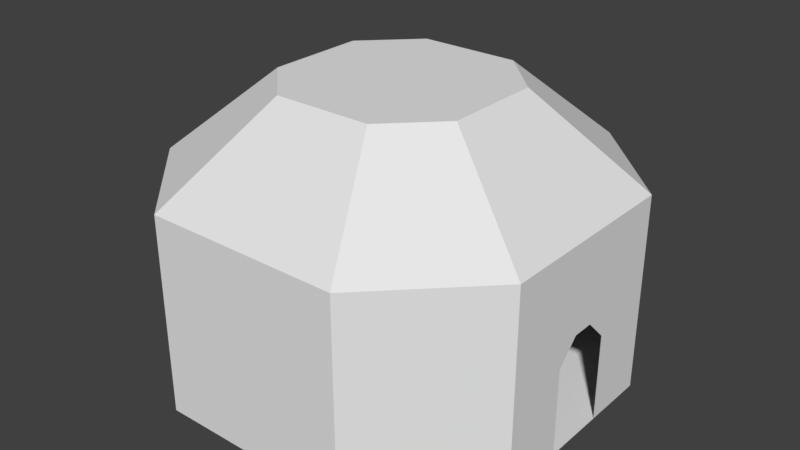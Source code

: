 # Source: MARL_1_Start.blend  (saved by Blender 2.79.0; exported with 4.5.12 LTS)
import bpy
from mathutils import Matrix  # noqa: F401  (used for matrix-valued properties, if any)

bpy.ops.wm.read_factory_settings(use_empty=True)
scene = bpy.context.scene
scene.name = 'Scene'

# ---- collections
col_collection_1 = bpy.data.collections.new('Collection 1'); scene.collection.children.link(col_collection_1)
col_collection_5 = bpy.data.collections.new('Collection 5'); scene.collection.children.link(col_collection_5)

# ---- world
world_world = bpy.data.worlds.new('World'); scene.world = world_world
world_world.color = (0.05088, 0.05088, 0.05088)
world_world.use_sun_shadow = False
world_world.sun_shadow_jitter_overblur = 0.0
world_world.cycles.sampling_method = 'MANUAL'

# ---- meshes
me_plane = bpy.data.meshes.new('Plane')
me_plane.from_pydata([(-4.5, 9.0, 0.0), (4.5, 9.0, 0.0), (-4.5, -9.0, 0.0), (4.5, -9.0, 0.0), (9.0, -4.5, 0.0), (9.0, 4.5, 0.0), (-9.0, -4.5, 0.0), (-9.0, 4.5, 0.0), (-4.5, 9.0, 9.0), (4.5, 9.0, 9.0), (-4.5, -9.0, 9.0), (4.5, -9.0, 9.0), (9.0, -4.5, 9.0), (9.0, 4.5, 9.0), (-9.0, -4.5, 9.0), (-9.0, 4.5, 9.0), (-2.25, 4.5, 13.0), (2.25, 4.5, 13.0), (-2.25, -4.5, 13.0), (2.25, -4.5, 13.0), (4.5, -2.25, 13.0), (4.5, 2.25, 13.0), (-4.5, -2.25, 13.0), (-4.5, 2.25, 13.0), (9.0, -1.5, 0.0), (9.0, 1.5, 0.0), (9.0, -1.5, 4.0), (9.0, 1.5, 4.0), (9.0, -0.5, 5.0), (9.0, 0.5, 5.0)], [], [(0, 7, 6, 2, 3, 4, 5, 1), (13, 12, 20, 21), (3, 11, 12, 4), (0, 8, 15, 7), (1, 9, 8, 0), (5, 13, 9, 1), (6, 14, 10, 2), (7, 15, 14, 6), (2, 10, 11, 3), (16, 17, 21, 20, 19, 18, 22, 23), (8, 9, 17, 16), (9, 13, 21, 17), (10, 14, 22, 18), (14, 15, 23, 22), (11, 10, 18, 19), (12, 11, 19, 20), (15, 8, 16, 23), (29, 13, 5, 25, 27), (24, 4, 12, 28, 26), (13, 29, 28, 12)])
_uv = me_plane.uv_layers.new(name='UVMap')
_uv.uv.foreach_set('vector', [0.5, 1.0, 0.8536, 0.8536, 1.0, 0.5, 0.8536, 0.1464, 0.5, 0.0, 0.1464, 0.1464, 0.0, 0.5, 0.1464, 0.8536, 0.0, 0.0, 1.0, 0.0, 1.0, 1.0, 0.0, 1.0, 0.0, 0.0, 1.0, 0.0, 1.0, 1.0, 0.0, 1.0, 0.0, 0.0, 1.0, 0.0, 1.0, 1.0, 0.0, 1.0, 0.0, 0.0, 1.0, 0.0, 1.0, 1.0, 0.0, 1.0, 0.0, 0.0, 1.0, 0.0, 1.0, 1.0, 0.0, 1.0, 0.0, 0.0, 1.0, 0.0, 1.0, 1.0, 0.0, 1.0, 0.0, 0.0, 1.0, 0.0, 1.0, 1.0, 0.0, 1.0, 0.0, 0.0, 1.0, 0.0, 1.0, 1.0, 0.0, 1.0, 0.5, 1.0, 0.8536, 0.8536, 1.0, 0.5, 0.8536, 0.1464, 0.5, 0.0, 0.1464, 0.1464, 0.0, 0.5, 0.1464, 0.8536, 0.0, 0.0, 1.0, 0.0, 1.0, 1.0, 0.0, 1.0, 0.0, 0.0, 1.0, 0.0, 1.0, 1.0, 0.0, 1.0, 0.0, 0.0, 1.0, 0.0, 1.0, 1.0, 0.0, 1.0, 0.0, 0.0, 1.0, 0.0, 1.0, 1.0, 0.0, 1.0, 0.0, 0.0, 1.0, 0.0, 1.0, 1.0, 0.0, 1.0, 0.0, 0.0, 1.0, 0.0, 1.0, 1.0, 0.0, 1.0, 0.0, 0.0, 1.0, 0.0, 1.0, 1.0, 0.0, 1.0, 0.5, 1.0, 0.9755, 0.6545, 0.7939, 0.09549, 0.2061, 0.09549, 0.02447, 0.6545, 0.5, 1.0, 0.9755, 0.6545, 0.7939, 0.09549, 0.2061, 0.09549, 0.02447, 0.6545, 0.0, 0.0, 1.0, 0.0, 1.0, 1.0, 0.0, 1.0])
me_plane.use_remesh_preserve_volume = False
me_plane.use_remesh_preserve_attributes = False
me_plane.use_mirror_vertex_groups = False
me_plane.update()
me_plane_002 = bpy.data.meshes.new('Plane.002')
me_plane_002.from_pydata([(-2.842e-14, 0.2627, 0.3201), (-2.842e-14, 0.2678, 0.2678), (-2.842e-14, 0.2627, 0.2156), (-2.842e-14, 0.1488, 0.03385), (-0.05124, 0.2576, 0.3201), (-0.05225, 0.2627, 0.2678), (-0.05124, 0.2576, 0.2156), (-0.04827, 0.2427, 0.124), (-0.04344, 0.2184, 0.08927), (-0.03694, 0.1857, 0.05883), (-0.02903, 0.1459, 0.03385), (-0.01999, 0.1005, 0.01529), (-0.01019, 0.05124, 0.00386), (-0.1005, 0.2427, 0.3201), (-0.1025, 0.2474, 0.2678), (-0.1005, 0.2427, 0.2156), (-0.09469, 0.2286, 0.124), (-0.08522, 0.2057, 0.08927), (-0.07247, 0.175, 0.05883), (-0.05694, 0.1375, 0.03385), (-0.03922, 0.09469, 0.01529), (-0.01999, 0.04827, 0.00386), (-0.1459, 0.2184, 0.3201), (-0.1488, 0.2227, 0.2678), (-0.1459, 0.2184, 0.2156), (-0.1375, 0.2057, 0.124), (-0.1237, 0.1851, 0.08927), (-0.1052, 0.1575, 0.05883), (-0.08266, 0.1237, 0.03385), (-0.05694, 0.08522, 0.01529), (-0.02903, 0.04344, 0.00386), (-0.1857, 0.1857, 0.3201), (-0.1894, 0.1894, 0.2678), (-0.1857, 0.1857, 0.2156), (-0.175, 0.175, 0.124), (-0.1575, 0.1575, 0.08927), (-0.1339, 0.1339, 0.05883), (-0.1052, 0.1052, 0.03385), (-0.07247, 0.07247, 0.01529), (-0.03694, 0.03694, 0.00386), (-0.2184, 0.1459, 0.3201), (-0.2227, 0.1488, 0.2678), (-0.2184, 0.1459, 0.2156), (-0.2057, 0.1375, 0.124), (-0.1851, 0.1237, 0.08927), (-0.1575, 0.1052, 0.05883), (-0.1237, 0.08266, 0.03385), (-0.08522, 0.05694, 0.01529), (-0.04344, 0.02903, 0.00386), (-0.2427, 0.1005, 0.3201), (-0.2474, 0.1025, 0.2678), (-0.2427, 0.1005, 0.2156), (-0.2286, 0.09469, 0.124), (-0.2057, 0.08522, 0.08927), (-0.175, 0.07247, 0.05883), (-0.1375, 0.05694, 0.03385), (-0.09469, 0.03922, 0.01529), (-0.04827, 0.01999, 0.00386), (-0.2576, 0.05124, 0.3201), (-0.2627, 0.05225, 0.2678), (-0.2576, 0.05124, 0.2156), (-0.2427, 0.04827, 0.124), (-0.2184, 0.04344, 0.08927), (-0.1857, 0.03694, 0.05883), (-0.1459, 0.02903, 0.03385), (-0.1005, 0.01999, 0.01529), (-0.05124, 0.01019, 0.00386), (-0.2627, 0.0, 0.3201), (-0.2678, 0.0, 0.2678), (-0.2627, 0.0, 0.2156), (-0.2474, 3.193e-08, 0.124), (-0.2227, 0.0, 0.08927), (-0.1894, 0.0, 0.05883), (-0.1488, 0.0, 0.03385), (-0.1025, 0.0, 0.01529), (-0.05225, 0.0, 0.00386), (-0.2576, -0.05124, 0.3201), (-0.2627, -0.05225, 0.2678), (-0.2576, -0.05124, 0.2156), (-0.2427, -0.04827, 0.124), (-0.2184, -0.04344, 0.08927), (-0.1857, -0.03694, 0.05883), (-0.1459, -0.02903, 0.03385), (-0.1005, -0.01999, 0.01529), (-0.05124, -0.01019, 0.00386), (-0.2427, -0.1005, 0.3201), (-0.2474, -0.1025, 0.2678), (-0.2427, -0.1005, 0.2156), (-0.2286, -0.09469, 0.124), (-0.2057, -0.08522, 0.08927), (-0.175, -0.07247, 0.05883), (-0.1375, -0.05694, 0.03385), (-0.09469, -0.03922, 0.01529), (-0.04827, -0.01999, 0.00386), (-0.2184, -0.1459, 0.3201), (-0.2227, -0.1488, 0.2678), (-0.2184, -0.1459, 0.2156), (-0.2057, -0.1375, 0.124), (-0.1851, -0.1237, 0.08927), (-0.1575, -0.1052, 0.05883), (-0.1237, -0.08266, 0.03385), (-0.08522, -0.05694, 0.01529), (-0.04344, -0.02903, 0.00386), (-0.1857, -0.1857, 0.3201), (-0.1894, -0.1894, 0.2678), (-0.1857, -0.1857, 0.2156), (-0.175, -0.175, 0.124), (-0.1575, -0.1575, 0.08927), (-0.1339, -0.1339, 0.05883), (-0.1052, -0.1052, 0.03385), (-0.07247, -0.07247, 0.01529), (-0.03694, -0.03694, 0.00386), (-0.1459, -0.2184, 0.3201), (-0.1488, -0.2227, 0.2678), (-0.1459, -0.2184, 0.2156), (-0.1375, -0.2057, 0.124), (-0.1237, -0.1851, 0.08927), (-0.1052, -0.1575, 0.05883), (-0.08266, -0.1237, 0.03385), (-0.05694, -0.08522, 0.01529), (-0.02903, -0.04344, 0.00386), (-2.842e-14, 0.0, 1.937e-07), (-0.1005, -0.2427, 0.3201), (-0.1025, -0.2474, 0.2678), (-0.1005, -0.2427, 0.2156), (-0.09469, -0.2286, 0.124), (-0.08522, -0.2057, 0.08927), (-0.07247, -0.175, 0.05883), (-0.05694, -0.1375, 0.03385), (-0.03922, -0.09469, 0.01529), (-0.01999, -0.04827, 0.00386), (-0.05124, -0.2576, 0.3201), (-0.05225, -0.2627, 0.2678), (-0.05124, -0.2576, 0.2156), (-0.04827, -0.2427, 0.124), (-0.04344, -0.2184, 0.08927), (-0.03694, -0.1857, 0.05883), (-0.02903, -0.1459, 0.03385), (-0.01999, -0.1005, 0.01529), (-0.01019, -0.05124, 0.00386), (-2.842e-14, -0.2627, 0.3201), (-2.842e-14, -0.2678, 0.2678), (-2.842e-14, -0.2627, 0.2156), (-2.842e-14, -0.2474, 0.124), (-2.842e-14, -0.2227, 0.08927), (-2.842e-14, -0.1894, 0.05883), (-2.842e-14, -0.1488, 0.03385), (-2.842e-14, -0.1025, 0.01529), (-2.842e-14, -0.05225, 0.00386), (0.05124, -0.2576, 0.3201), (0.05225, -0.2627, 0.2678), (0.05124, -0.2576, 0.2156), (0.04827, -0.2427, 0.124), (0.04344, -0.2184, 0.08927), (0.03694, -0.1857, 0.05883), (0.02903, -0.1459, 0.03385), (0.01999, -0.1005, 0.01529), (0.01019, -0.05124, 0.00386), (0.1005, -0.2427, 0.3201), (0.1025, -0.2474, 0.2678), (0.1005, -0.2427, 0.2156), (0.09469, -0.2286, 0.124), (0.08522, -0.2057, 0.08927), (0.07247, -0.175, 0.05883), (0.05694, -0.1375, 0.03385), (0.03922, -0.09469, 0.01529), (0.01999, -0.04827, 0.00386), (0.1459, -0.2184, 0.3201), (0.1488, -0.2227, 0.2678), (0.1459, -0.2184, 0.2156), (0.1375, -0.2057, 0.124), (0.1237, -0.1851, 0.08927), (0.1052, -0.1575, 0.05883), (0.08266, -0.1237, 0.03385), (0.05694, -0.08522, 0.01529), (0.02903, -0.04344, 0.00386), (0.1857, -0.1857, 0.3201), (0.1894, -0.1894, 0.2678), (0.1857, -0.1857, 0.2156), (0.175, -0.175, 0.124), (0.1575, -0.1575, 0.08927), (0.1339, -0.1339, 0.05883), (0.1052, -0.1052, 0.03385), (0.07247, -0.07247, 0.01529), (0.03694, -0.03694, 0.00386), (0.2184, -0.1459, 0.3201), (0.2227, -0.1488, 0.2678), (0.2184, -0.1459, 0.2156), (0.2057, -0.1375, 0.124), (0.1851, -0.1237, 0.08927), (0.1575, -0.1052, 0.05883), (0.1237, -0.08266, 0.03385), (0.08522, -0.05694, 0.01529), (0.04344, -0.02903, 0.00386), (0.2427, -0.1005, 0.3201), (0.2474, -0.1025, 0.2678), (0.2427, -0.1005, 0.2156), (0.2286, -0.09469, 0.124), (0.2057, -0.08521, 0.08927), (0.175, -0.07247, 0.05883), (0.1375, -0.05694, 0.03385), (0.09469, -0.03922, 0.01529), (0.04827, -0.01999, 0.00386), (0.2576, -0.05124, 0.3201), (0.2627, -0.05225, 0.2678), (0.2576, -0.05124, 0.2156), (0.2427, -0.04827, 0.124), (0.2184, -0.04344, 0.08927), (0.1857, -0.03694, 0.05883), (0.1459, -0.02903, 0.03385), (0.1005, -0.01999, 0.01529), (0.05124, -0.01019, 0.00386), (0.2627, 6.385e-08, 0.3201), (0.2678, 6.385e-08, 0.2678), (0.2627, 6.385e-08, 0.2156), (0.2474, 0.0, 0.124), (0.2227, 6.385e-08, 0.08927), (0.1894, 3.193e-08, 0.05883), (0.1488, 3.193e-08, 0.03385), (0.1025, 3.193e-08, 0.01529), (0.05225, 0.0, 0.00386), (0.2576, 0.05124, 0.3201), (0.2627, 0.05225, 0.2678), (0.2576, 0.05124, 0.2156), (0.2427, 0.04827, 0.124), (0.2184, 0.04344, 0.08927), (0.1857, 0.03694, 0.05883), (0.1459, 0.02903, 0.03385), (0.1005, 0.01999, 0.01529), (0.05124, 0.01019, 0.00386), (0.2427, 0.1005, 0.3201), (0.2474, 0.1025, 0.2678), (0.2427, 0.1005, 0.2156), (0.2286, 0.09469, 0.124), (0.2057, 0.08522, 0.08927), (0.175, 0.07247, 0.05883), (0.1375, 0.05694, 0.03385), (0.09469, 0.03922, 0.01529), (0.04827, 0.01999, 0.00386), (0.2184, 0.1459, 0.3201), (0.2227, 0.1488, 0.2678), (0.2184, 0.1459, 0.2156), (0.2057, 0.1375, 0.124), (0.1851, 0.1237, 0.08927), (0.1575, 0.1052, 0.05883), (0.1237, 0.08266, 0.03385), (0.08522, 0.05694, 0.01529), (0.04344, 0.02903, 0.00386), (0.1857, 0.1857, 0.3201), (0.1894, 0.1894, 0.2678), (0.1857, 0.1857, 0.2156), (0.175, 0.175, 0.124), (0.1575, 0.1575, 0.08927), (0.1339, 0.1339, 0.05883), (0.1052, 0.1052, 0.03385), (0.07247, 0.07247, 0.01529), (0.03694, 0.03694, 0.00386), (0.1459, 0.2184, 0.3201), (0.1488, 0.2227, 0.2678), (0.1459, 0.2184, 0.2156), (0.1375, 0.2057, 0.124), (0.1237, 0.1851, 0.08927), (0.1052, 0.1575, 0.05883), (0.08266, 0.1237, 0.03385), (0.05694, 0.08522, 0.01529), (0.02903, 0.04344, 0.00386), (0.1005, 0.2427, 0.3201), (0.1025, 0.2474, 0.2678), (0.1005, 0.2427, 0.2156), (0.09469, 0.2286, 0.124), (0.08521, 0.2057, 0.08927), (0.07247, 0.175, 0.05883), (0.05694, 0.1375, 0.03385), (0.03922, 0.09469, 0.01529), (0.01999, 0.04827, 0.00386), (0.05124, 0.2576, 0.3201), (0.05225, 0.2627, 0.2678), (0.05124, 0.2576, 0.2156), (0.04827, 0.2427, 0.124), (0.04344, 0.2184, 0.08927), (0.03694, 0.1857, 0.05883), (0.02903, 0.1459, 0.03385), (0.01999, 0.1005, 0.01529), (0.01019, 0.05124, 0.00386), (-2.842e-14, 0.2474, 0.124), (-1.277e-07, 0.2227, 0.08927), (-2.842e-14, 0.1894, 0.05883), (-2.842e-14, 0.1025, 0.01529), (-2.842e-14, 0.05225, 0.00386), (-1.35e-08, 0.2889, 0.3201), (-1.416e-08, 0.2976, 0.2525), (-1.416e-08, 0.2919, 0.1916), (0.05637, 0.2834, 0.3201), (0.05806, 0.2919, 0.2525), (0.05694, 0.2863, 0.1916), (0.1106, 0.2669, 0.3201), (0.1139, 0.2749, 0.2525), (0.1117, 0.2697, 0.1916), (0.1605, 0.2402, 0.3201), (0.1653, 0.2474, 0.2525), (0.1622, 0.2427, 0.1916), (0.2043, 0.2043, 0.3201), (0.2104, 0.2104, 0.2525), (0.2064, 0.2064, 0.1916), (0.2402, 0.1605, 0.3201), (0.2474, 0.1653, 0.2525), (0.2427, 0.1622, 0.1916), (0.2669, 0.1106, 0.3201), (0.2749, 0.1139, 0.2525), (0.2697, 0.1117, 0.1916), (0.2834, 0.05637, 0.3201), (0.2919, 0.05806, 0.2525), (0.2863, 0.05694, 0.1916), (0.2889, -1.73e-09, 0.3201), (0.2976, -2.176e-09, 0.2525), (0.2919, -2.176e-09, 0.1916), (0.2834, -0.05637, 0.3201), (0.2919, -0.05806, 0.2525), (0.2863, -0.05694, 0.1916), (0.2669, -0.1106, 0.3201), (0.2749, -0.1139, 0.2525), (0.2697, -0.1117, 0.1916), (0.2402, -0.1605, 0.3201), (0.2474, -0.1653, 0.2525), (0.2427, -0.1622, 0.1916), (0.2043, -0.2043, 0.3201), (0.2104, -0.2104, 0.2525), (0.2064, -0.2064, 0.1916), (0.1605, -0.2402, 0.3201), (0.1653, -0.2474, 0.2525), (0.1622, -0.2427, 0.1916), (0.1106, -0.2669, 0.3201), (0.1139, -0.2749, 0.2525), (0.1117, -0.2697, 0.1916), (0.05637, -0.2834, 0.3201), (0.05806, -0.2919, 0.2525), (0.05694, -0.2863, 0.1916), (-1.35e-08, -0.2889, 0.3201), (-1.416e-08, -0.2976, 0.2525), (-1.416e-08, -0.2919, 0.1916), (-0.05637, -0.2834, 0.3201), (-0.05806, -0.2919, 0.2525), (-0.05694, -0.2863, 0.1916), (-0.1106, -0.2669, 0.3201), (-0.1139, -0.2749, 0.2525), (-0.1117, -0.2697, 0.1916), (-0.1605, -0.2402, 0.3201), (-0.1653, -0.2474, 0.2525), (-0.1622, -0.2427, 0.1916), (-0.2043, -0.2043, 0.3201), (-0.2104, -0.2104, 0.2525), (-0.2064, -0.2064, 0.1916), (-0.2402, -0.1605, 0.3201), (-0.2474, -0.1653, 0.2525), (-0.2427, -0.1622, 0.1916), (-0.2669, -0.1106, 0.3201), (-0.2749, -0.1139, 0.2525), (-0.2697, -0.1117, 0.1916), (-0.2834, -0.05637, 0.3201), (-0.2919, -0.05806, 0.2525), (-0.2863, -0.05694, 0.1916), (-0.2889, 6.851e-08, 0.3201), (-0.2976, 6.878e-08, 0.2525), (-0.2919, 6.878e-08, 0.1916), (-0.2834, 0.05637, 0.3201), (-0.2919, 0.05806, 0.2525), (-0.2863, 0.05694, 0.1916), (-0.2669, 0.1106, 0.3201), (-0.2749, 0.1139, 0.2525), (-0.2697, 0.1117, 0.1916), (-0.2402, 0.1605, 0.3201), (-0.2474, 0.1653, 0.2525), (-0.2427, 0.1622, 0.1916), (-0.2043, 0.2043, 0.3201), (-0.2104, 0.2104, 0.2525), (-0.2064, 0.2064, 0.1916), (-0.1605, 0.2402, 0.3201), (-0.1653, 0.2474, 0.2525), (-0.1622, 0.2427, 0.1916), (-0.1106, 0.2669, 0.3201), (-0.1139, 0.2749, 0.2525), (-0.1117, 0.2697, 0.1916), (-0.05637, 0.2834, 0.3201), (-0.05806, 0.2919, 0.2525), (-0.05694, 0.2863, 0.1916)], [], [(287, 3, 10, 11), (288, 287, 11, 12), (1, 0, 4, 5), (121, 288, 12), (2, 1, 5, 6), (284, 2, 6, 7), (285, 284, 7, 8), (286, 285, 8, 9), (3, 286, 9, 10), (10, 9, 18, 19), (11, 10, 19, 20), (12, 11, 20, 21), (5, 4, 13, 14), (121, 12, 21), (6, 5, 14, 15), (7, 6, 15, 16), (8, 7, 16, 17), (9, 8, 17, 18), (16, 15, 24, 25), (17, 16, 25, 26), (18, 17, 26, 27), (19, 18, 27, 28), (20, 19, 28, 29), (21, 20, 29, 30), (14, 13, 22, 23), (121, 21, 30), (15, 14, 23, 24), (29, 28, 37, 38), (30, 29, 38, 39), (23, 22, 31, 32), (121, 30, 39), (24, 23, 32, 33), (25, 24, 33, 34), (26, 25, 34, 35), (27, 26, 35, 36), (28, 27, 36, 37), (34, 33, 42, 43), (35, 34, 43, 44), (36, 35, 44, 45), (37, 36, 45, 46), (38, 37, 46, 47), (39, 38, 47, 48), (32, 31, 40, 41), (121, 39, 48), (33, 32, 41, 42), (47, 46, 55, 56), (48, 47, 56, 57), (41, 40, 49, 50), (121, 48, 57), (42, 41, 50, 51), (43, 42, 51, 52), (44, 43, 52, 53), (45, 44, 53, 54), (46, 45, 54, 55), (53, 52, 61, 62), (54, 53, 62, 63), (55, 54, 63, 64), (56, 55, 64, 65), (57, 56, 65, 66), (50, 49, 58, 59), (121, 57, 66), (51, 50, 59, 60), (52, 51, 60, 61), (66, 65, 74, 75), (59, 58, 67, 68), (121, 66, 75), (60, 59, 68, 69), (61, 60, 69, 70), (62, 61, 70, 71), (63, 62, 71, 72), (64, 63, 72, 73), (65, 64, 73, 74), (72, 71, 80, 81), (73, 72, 81, 82), (74, 73, 82, 83), (75, 74, 83, 84), (68, 67, 76, 77), (121, 75, 84), (69, 68, 77, 78), (70, 69, 78, 79), (71, 70, 79, 80), (77, 76, 85, 86), (121, 84, 93), (78, 77, 86, 87), (79, 78, 87, 88), (80, 79, 88, 89), (81, 80, 89, 90), (82, 81, 90, 91), (83, 82, 91, 92), (84, 83, 92, 93), (90, 89, 98, 99), (91, 90, 99, 100), (92, 91, 100, 101), (93, 92, 101, 102), (86, 85, 94, 95), (121, 93, 102), (87, 86, 95, 96), (88, 87, 96, 97), (89, 88, 97, 98), (121, 102, 111), (96, 95, 104, 105), (97, 96, 105, 106), (98, 97, 106, 107), (99, 98, 107, 108), (100, 99, 108, 109), (101, 100, 109, 110), (102, 101, 110, 111), (95, 94, 103, 104), (109, 108, 117, 118), (110, 109, 118, 119), (111, 110, 119, 120), (104, 103, 112, 113), (121, 111, 120), (105, 104, 113, 114), (106, 105, 114, 115), (107, 106, 115, 116), (108, 107, 116, 117), (114, 113, 123, 124), (115, 114, 124, 125), (116, 115, 125, 126), (117, 116, 126, 127), (118, 117, 127, 128), (119, 118, 128, 129), (120, 119, 129, 130), (113, 112, 122, 123), (121, 120, 130), (128, 127, 136, 137), (129, 128, 137, 138), (130, 129, 138, 139), (123, 122, 131, 132), (121, 130, 139), (124, 123, 132, 133), (125, 124, 133, 134), (126, 125, 134, 135), (127, 126, 135, 136), (134, 133, 142, 143), (135, 134, 143, 144), (136, 135, 144, 145), (137, 136, 145, 146), (138, 137, 146, 147), (139, 138, 147, 148), (132, 131, 140, 141), (121, 139, 148), (133, 132, 141, 142), (147, 146, 155, 156), (148, 147, 156, 157), (141, 140, 149, 150), (121, 148, 157), (142, 141, 150, 151), (143, 142, 151, 152), (144, 143, 152, 153), (145, 144, 153, 154), (146, 145, 154, 155), (153, 152, 161, 162), (154, 153, 162, 163), (155, 154, 163, 164), (156, 155, 164, 165), (157, 156, 165, 166), (150, 149, 158, 159), (121, 157, 166), (151, 150, 159, 160), (152, 151, 160, 161), (166, 165, 174, 175), (159, 158, 167, 168), (121, 166, 175), (160, 159, 168, 169), (161, 160, 169, 170), (162, 161, 170, 171), (163, 162, 171, 172), (164, 163, 172, 173), (165, 164, 173, 174), (171, 170, 179, 180), (172, 171, 180, 181), (173, 172, 181, 182), (174, 173, 182, 183), (175, 174, 183, 184), (168, 167, 176, 177), (121, 175, 184), (169, 168, 177, 178), (170, 169, 178, 179), (184, 183, 192, 193), (177, 176, 185, 186), (121, 184, 193), (178, 177, 186, 187), (179, 178, 187, 188), (180, 179, 188, 189), (181, 180, 189, 190), (182, 181, 190, 191), (183, 182, 191, 192), (190, 189, 198, 199), (191, 190, 199, 200), (192, 191, 200, 201), (193, 192, 201, 202), (186, 185, 194, 195), (121, 193, 202), (187, 186, 195, 196), (188, 187, 196, 197), (189, 188, 197, 198), (195, 194, 203, 204), (121, 202, 211), (196, 195, 204, 205), (197, 196, 205, 206), (198, 197, 206, 207), (199, 198, 207, 208), (200, 199, 208, 209), (201, 200, 209, 210), (202, 201, 210, 211), (208, 207, 216, 217), (209, 208, 217, 218), (210, 209, 218, 219), (211, 210, 219, 220), (204, 203, 212, 213), (121, 211, 220), (205, 204, 213, 214), (206, 205, 214, 215), (207, 206, 215, 216), (121, 220, 229), (214, 213, 222, 223), (215, 214, 223, 224), (216, 215, 224, 225), (217, 216, 225, 226), (218, 217, 226, 227), (219, 218, 227, 228), (220, 219, 228, 229), (213, 212, 221, 222), (227, 226, 235, 236), (228, 227, 236, 237), (229, 228, 237, 238), (222, 221, 230, 231), (121, 229, 238), (223, 222, 231, 232), (224, 223, 232, 233), (225, 224, 233, 234), (226, 225, 234, 235), (233, 232, 241, 242), (234, 233, 242, 243), (235, 234, 243, 244), (236, 235, 244, 245), (237, 236, 245, 246), (238, 237, 246, 247), (231, 230, 239, 240), (121, 238, 247), (232, 231, 240, 241), (246, 245, 254, 255), (247, 246, 255, 256), (240, 239, 248, 249), (121, 247, 256), (241, 240, 249, 250), (242, 241, 250, 251), (243, 242, 251, 252), (244, 243, 252, 253), (245, 244, 253, 254), (251, 250, 259, 260), (252, 251, 260, 261), (253, 252, 261, 262), (254, 253, 262, 263), (255, 254, 263, 264), (256, 255, 264, 265), (249, 248, 257, 258), (121, 256, 265), (250, 249, 258, 259), (264, 263, 272, 273), (265, 264, 273, 274), (258, 257, 266, 267), (121, 265, 274), (259, 258, 267, 268), (260, 259, 268, 269), (261, 260, 269, 270), (262, 261, 270, 271), (263, 262, 271, 272), (270, 269, 278, 279), (271, 270, 279, 280), (272, 271, 280, 281), (273, 272, 281, 282), (274, 273, 282, 283), (267, 266, 275, 276), (121, 274, 283), (268, 267, 276, 277), (269, 268, 277, 278), (283, 282, 287, 288), (276, 275, 0, 1), (121, 283, 288), (277, 276, 1, 2), (278, 277, 2, 284), (279, 278, 284, 285), (280, 279, 285, 286), (281, 280, 286, 3), (282, 281, 3, 287), (290, 289, 292, 293), (291, 290, 293, 294), (293, 292, 295, 296), (294, 293, 296, 297), (296, 295, 298, 299), (297, 296, 299, 300), (299, 298, 301, 302), (300, 299, 302, 303), (302, 301, 304, 305), (303, 302, 305, 306), (305, 304, 307, 308), (306, 305, 308, 309), (308, 307, 310, 311), (309, 308, 311, 312), (311, 310, 313, 314), (312, 311, 314, 315), (314, 313, 316, 317), (315, 314, 317, 318), (317, 316, 319, 320), (318, 317, 320, 321), (320, 319, 322, 323), (321, 320, 323, 324), (324, 323, 326, 327), (323, 322, 325, 326), (326, 325, 328, 329), (327, 326, 329, 330), (330, 329, 332, 333), (329, 328, 331, 332), (332, 331, 334, 335), (333, 332, 335, 336), (335, 334, 337, 338), (336, 335, 338, 339), (338, 337, 340, 341), (339, 338, 341, 342), (341, 340, 343, 344), (342, 341, 344, 345), (344, 343, 346, 347), (345, 344, 347, 348), (347, 346, 349, 350), (348, 347, 350, 351), (350, 349, 352, 353), (351, 350, 353, 354), (353, 352, 355, 356), (354, 353, 356, 357), (356, 355, 358, 359), (357, 356, 359, 360), (359, 358, 361, 362), (360, 359, 362, 363), (363, 362, 365, 366), (362, 361, 364, 365), (365, 364, 367, 368), (366, 365, 368, 369), (368, 367, 370, 371), (369, 368, 371, 372), (371, 370, 373, 374), (372, 371, 374, 375), (374, 373, 376, 377), (375, 374, 377, 378), (377, 376, 379, 380), (378, 377, 380, 381), (380, 379, 382, 383), (381, 380, 383, 384), (383, 382, 289, 290), (384, 383, 290, 291), (4, 382, 379, 13), (13, 379, 376, 22), (22, 376, 373, 31), (31, 373, 370, 40), (40, 370, 367, 49), (49, 367, 364, 58), (58, 364, 361, 67), (67, 361, 358, 76), (76, 358, 355, 85), (85, 355, 352, 94), (94, 352, 349, 103), (103, 349, 346, 112), (112, 346, 343, 122), (122, 343, 340, 131), (131, 340, 337, 140), (140, 337, 334, 149), (149, 334, 331, 158), (158, 331, 328, 167), (167, 328, 325, 176), (176, 325, 322, 185), (185, 322, 319, 194), (194, 319, 316, 203), (203, 316, 313, 212), (212, 313, 310, 221), (221, 310, 307, 230), (230, 307, 304, 239), (239, 304, 301, 248), (248, 301, 298, 257), (257, 298, 295, 266), (266, 295, 292, 275), (275, 292, 289, 0), (0, 289, 382, 4)])
me_plane_002.polygons.foreach_set('use_smooth', [True] * 384)
_uv = me_plane_002.uv_layers.new(name='UVMap')
_uv.uv.foreach_set('vector', [0.0, 0.0, 1.0, 0.0, 1.0, 1.0, 0.0, 1.0, 0.0, 0.0, 1.0, 0.0, 1.0, 1.0, 0.0, 1.0, 0.0, 0.0, 1.0, 0.0, 1.0, 1.0, 0.0, 1.0, 0.0, 0.0, 1.0, 0.0, 1.0, 1.0, 0.0, 0.0, 1.0, 0.0, 1.0, 1.0, 0.0, 1.0, 0.0, 0.0, 1.0, 0.0, 1.0, 1.0, 0.0, 1.0, 0.0, 0.0, 1.0, 0.0, 1.0, 1.0, 0.0, 1.0, 0.0, 0.0, 1.0, 0.0, 1.0, 1.0, 0.0, 1.0, 0.0, 0.0, 1.0, 0.0, 1.0, 1.0, 0.0, 1.0, 0.0, 0.0, 1.0, 0.0, 1.0, 1.0, 0.0, 1.0, 0.0, 0.0, 1.0, 0.0, 1.0, 1.0, 0.0, 1.0, 0.0, 0.0, 1.0, 0.0, 1.0, 1.0, 0.0, 1.0, 0.0, 0.0, 1.0, 0.0, 1.0, 1.0, 0.0, 1.0, 0.0, 0.0, 1.0, 0.0, 1.0, 1.0, 0.0, 0.0, 1.0, 0.0, 1.0, 1.0, 0.0, 1.0, 0.0, 0.0, 1.0, 0.0, 1.0, 1.0, 0.0, 1.0, 0.0, 0.0, 1.0, 0.0, 1.0, 1.0, 0.0, 1.0, 0.0, 0.0, 1.0, 0.0, 1.0, 1.0, 0.0, 1.0, 0.0, 0.0, 1.0, 0.0, 1.0, 1.0, 0.0, 1.0, 0.0, 0.0, 1.0, 0.0, 1.0, 1.0, 0.0, 1.0, 0.0, 0.0, 1.0, 0.0, 1.0, 1.0, 0.0, 1.0, 0.0, 0.0, 1.0, 0.0, 1.0, 1.0, 0.0, 1.0, 0.0, 0.0, 1.0, 0.0, 1.0, 1.0, 0.0, 1.0, 0.0, 0.0, 1.0, 0.0, 1.0, 1.0, 0.0, 1.0, 0.0, 0.0, 1.0, 0.0, 1.0, 1.0, 0.0, 1.0, 0.0, 0.0, 1.0, 0.0, 1.0, 1.0, 0.0, 0.0, 1.0, 0.0, 1.0, 1.0, 0.0, 1.0, 0.0, 0.0, 1.0, 0.0, 1.0, 1.0, 0.0, 1.0, 0.0, 0.0, 1.0, 0.0, 1.0, 1.0, 0.0, 1.0, 0.0, 0.0, 1.0, 0.0, 1.0, 1.0, 0.0, 1.0, 0.0, 0.0, 1.0, 0.0, 1.0, 1.0, 0.0, 0.0, 1.0, 0.0, 1.0, 1.0, 0.0, 1.0, 0.0, 0.0, 1.0, 0.0, 1.0, 1.0, 0.0, 1.0, 0.0, 0.0, 1.0, 0.0, 1.0, 1.0, 0.0, 1.0, 0.0, 0.0, 1.0, 0.0, 1.0, 1.0, 0.0, 1.0, 0.0, 0.0, 1.0, 0.0, 1.0, 1.0, 0.0, 1.0, 0.0, 0.0, 1.0, 0.0, 1.0, 1.0, 0.0, 1.0, 0.0, 0.0, 1.0, 0.0, 1.0, 1.0, 0.0, 1.0, 0.0, 0.0, 1.0, 0.0, 1.0, 1.0, 0.0, 1.0, 0.0, 0.0, 1.0, 0.0, 1.0, 1.0, 0.0, 1.0, 0.0, 0.0, 1.0, 0.0, 1.0, 1.0, 0.0, 1.0, 0.0, 0.0, 1.0, 0.0, 1.0, 1.0, 0.0, 1.0, 0.0, 0.0, 1.0, 0.0, 1.0, 1.0, 0.0, 1.0, 0.0, 0.0, 1.0, 0.0, 1.0, 1.0, 0.0, 0.0, 1.0, 0.0, 1.0, 1.0, 0.0, 1.0, 0.0, 0.0, 1.0, 0.0, 1.0, 1.0, 0.0, 1.0, 0.0, 0.0, 1.0, 0.0, 1.0, 1.0, 0.0, 1.0, 0.0, 0.0, 1.0, 0.0, 1.0, 1.0, 0.0, 1.0, 0.0, 0.0, 1.0, 0.0, 1.0, 1.0, 0.0, 0.0, 1.0, 0.0, 1.0, 1.0, 0.0, 1.0, 0.0, 0.0, 1.0, 0.0, 1.0, 1.0, 0.0, 1.0, 0.0, 0.0, 1.0, 0.0, 1.0, 1.0, 0.0, 1.0, 0.0, 0.0, 1.0, 0.0, 1.0, 1.0, 0.0, 1.0, 0.0, 0.0, 1.0, 0.0, 1.0, 1.0, 0.0, 1.0, 0.0, 0.0, 1.0, 0.0, 1.0, 1.0, 0.0, 1.0, 0.0, 0.0, 1.0, 0.0, 1.0, 1.0, 0.0, 1.0, 0.0, 0.0, 1.0, 0.0, 1.0, 1.0, 0.0, 1.0, 0.0, 0.0, 1.0, 0.0, 1.0, 1.0, 0.0, 1.0, 0.0, 0.0, 1.0, 0.0, 1.0, 1.0, 0.0, 1.0, 0.0, 0.0, 1.0, 0.0, 1.0, 1.0, 0.0, 1.0, 0.0, 0.0, 1.0, 0.0, 1.0, 1.0, 0.0, 0.0, 1.0, 0.0, 1.0, 1.0, 0.0, 1.0, 0.0, 0.0, 1.0, 0.0, 1.0, 1.0, 0.0, 1.0, 0.0, 0.0, 1.0, 0.0, 1.0, 1.0, 0.0, 1.0, 0.0, 0.0, 1.0, 0.0, 1.0, 1.0, 0.0, 1.0, 0.0, 0.0, 1.0, 0.0, 1.0, 1.0, 0.0, 0.0, 1.0, 0.0, 1.0, 1.0, 0.0, 1.0, 0.0, 0.0, 1.0, 0.0, 1.0, 1.0, 0.0, 1.0, 0.0, 0.0, 1.0, 0.0, 1.0, 1.0, 0.0, 1.0, 0.0, 0.0, 1.0, 0.0, 1.0, 1.0, 0.0, 1.0, 0.0, 0.0, 1.0, 0.0, 1.0, 1.0, 0.0, 1.0, 0.0, 0.0, 1.0, 0.0, 1.0, 1.0, 0.0, 1.0, 0.0, 0.0, 1.0, 0.0, 1.0, 1.0, 0.0, 1.0, 0.0, 0.0, 1.0, 0.0, 1.0, 1.0, 0.0, 1.0, 0.0, 0.0, 1.0, 0.0, 1.0, 1.0, 0.0, 1.0, 0.0, 0.0, 1.0, 0.0, 1.0, 1.0, 0.0, 1.0, 0.0, 0.0, 1.0, 0.0, 1.0, 1.0, 0.0, 1.0, 0.0, 0.0, 1.0, 0.0, 1.0, 1.0, 0.0, 0.0, 1.0, 0.0, 1.0, 1.0, 0.0, 1.0, 0.0, 0.0, 1.0, 0.0, 1.0, 1.0, 0.0, 1.0, 0.0, 0.0, 1.0, 0.0, 1.0, 1.0, 0.0, 1.0, 0.0, 0.0, 1.0, 0.0, 1.0, 1.0, 0.0, 1.0, 0.0, 0.0, 1.0, 0.0, 1.0, 1.0, 0.0, 0.0, 1.0, 0.0, 1.0, 1.0, 0.0, 1.0, 0.0, 0.0, 1.0, 0.0, 1.0, 1.0, 0.0, 1.0, 0.0, 0.0, 1.0, 0.0, 1.0, 1.0, 0.0, 1.0, 0.0, 0.0, 1.0, 0.0, 1.0, 1.0, 0.0, 1.0, 0.0, 0.0, 1.0, 0.0, 1.0, 1.0, 0.0, 1.0, 0.0, 0.0, 1.0, 0.0, 1.0, 1.0, 0.0, 1.0, 0.0, 0.0, 1.0, 0.0, 1.0, 1.0, 0.0, 1.0, 0.0, 0.0, 1.0, 0.0, 1.0, 1.0, 0.0, 1.0, 0.0, 0.0, 1.0, 0.0, 1.0, 1.0, 0.0, 1.0, 0.0, 0.0, 1.0, 0.0, 1.0, 1.0, 0.0, 1.0, 0.0, 0.0, 1.0, 0.0, 1.0, 1.0, 0.0, 1.0, 0.0, 0.0, 1.0, 0.0, 1.0, 1.0, 0.0, 1.0, 0.0, 0.0, 1.0, 0.0, 1.0, 1.0, 0.0, 0.0, 1.0, 0.0, 1.0, 1.0, 0.0, 1.0, 0.0, 0.0, 1.0, 0.0, 1.0, 1.0, 0.0, 1.0, 0.0, 0.0, 1.0, 0.0, 1.0, 1.0, 0.0, 1.0, 0.0, 0.0, 1.0, 0.0, 1.0, 1.0, 0.0, 0.0, 1.0, 0.0, 1.0, 1.0, 0.0, 1.0, 0.0, 0.0, 1.0, 0.0, 1.0, 1.0, 0.0, 1.0, 0.0, 0.0, 1.0, 0.0, 1.0, 1.0, 0.0, 1.0, 0.0, 0.0, 1.0, 0.0, 1.0, 1.0, 0.0, 1.0, 0.0, 0.0, 1.0, 0.0, 1.0, 1.0, 0.0, 1.0, 0.0, 0.0, 1.0, 0.0, 1.0, 1.0, 0.0, 1.0, 0.0, 0.0, 1.0, 0.0, 1.0, 1.0, 0.0, 1.0, 0.0, 0.0, 1.0, 0.0, 1.0, 1.0, 0.0, 1.0, 0.0, 0.0, 1.0, 0.0, 1.0, 1.0, 0.0, 1.0, 0.0, 0.0, 1.0, 0.0, 1.0, 1.0, 0.0, 1.0, 0.0, 0.0, 1.0, 0.0, 1.0, 1.0, 0.0, 1.0, 0.0, 0.0, 1.0, 0.0, 1.0, 1.0, 0.0, 1.0, 0.0, 0.0, 1.0, 0.0, 1.0, 1.0, 0.0, 0.0, 1.0, 0.0, 1.0, 1.0, 0.0, 1.0, 0.0, 0.0, 1.0, 0.0, 1.0, 1.0, 0.0, 1.0, 0.0, 0.0, 1.0, 0.0, 1.0, 1.0, 0.0, 1.0, 0.0, 0.0, 1.0, 0.0, 1.0, 1.0, 0.0, 1.0, 0.0, 0.0, 1.0, 0.0, 1.0, 1.0, 0.0, 1.0, 0.0, 0.0, 1.0, 0.0, 1.0, 1.0, 0.0, 1.0, 0.0, 0.0, 1.0, 0.0, 1.0, 1.0, 0.0, 1.0, 0.0, 0.0, 1.0, 0.0, 1.0, 1.0, 0.0, 1.0, 0.0, 0.0, 1.0, 0.0, 1.0, 1.0, 0.0, 1.0, 0.0, 0.0, 1.0, 0.0, 1.0, 1.0, 0.0, 1.0, 0.0, 0.0, 1.0, 0.0, 1.0, 1.0, 0.0, 1.0, 0.0, 0.0, 1.0, 0.0, 1.0, 1.0, 0.0, 1.0, 0.0, 0.0, 1.0, 0.0, 1.0, 1.0, 0.0, 0.0, 1.0, 0.0, 1.0, 1.0, 0.0, 1.0, 0.0, 0.0, 1.0, 0.0, 1.0, 1.0, 0.0, 1.0, 0.0, 0.0, 1.0, 0.0, 1.0, 1.0, 0.0, 1.0, 0.0, 0.0, 1.0, 0.0, 1.0, 1.0, 0.0, 1.0, 0.0, 0.0, 1.0, 0.0, 1.0, 1.0, 0.0, 0.0, 1.0, 0.0, 1.0, 1.0, 0.0, 1.0, 0.0, 0.0, 1.0, 0.0, 1.0, 1.0, 0.0, 1.0, 0.0, 0.0, 1.0, 0.0, 1.0, 1.0, 0.0, 1.0, 0.0, 0.0, 1.0, 0.0, 1.0, 1.0, 0.0, 1.0, 0.0, 0.0, 1.0, 0.0, 1.0, 1.0, 0.0, 1.0, 0.0, 0.0, 1.0, 0.0, 1.0, 1.0, 0.0, 1.0, 0.0, 0.0, 1.0, 0.0, 1.0, 1.0, 0.0, 1.0, 0.0, 0.0, 1.0, 0.0, 1.0, 1.0, 0.0, 1.0, 0.0, 0.0, 1.0, 0.0, 1.0, 1.0, 0.0, 1.0, 0.0, 0.0, 1.0, 0.0, 1.0, 1.0, 0.0, 1.0, 0.0, 0.0, 1.0, 0.0, 1.0, 1.0, 0.0, 1.0, 0.0, 0.0, 1.0, 0.0, 1.0, 1.0, 0.0, 0.0, 1.0, 0.0, 1.0, 1.0, 0.0, 1.0, 0.0, 0.0, 1.0, 0.0, 1.0, 1.0, 0.0, 1.0, 0.0, 0.0, 1.0, 0.0, 1.0, 1.0, 0.0, 1.0, 0.0, 0.0, 1.0, 0.0, 1.0, 1.0, 0.0, 1.0, 0.0, 0.0, 1.0, 0.0, 1.0, 1.0, 0.0, 0.0, 1.0, 0.0, 1.0, 1.0, 0.0, 1.0, 0.0, 0.0, 1.0, 0.0, 1.0, 1.0, 0.0, 1.0, 0.0, 0.0, 1.0, 0.0, 1.0, 1.0, 0.0, 1.0, 0.0, 0.0, 1.0, 0.0, 1.0, 1.0, 0.0, 1.0, 0.0, 0.0, 1.0, 0.0, 1.0, 1.0, 0.0, 1.0, 0.0, 0.0, 1.0, 0.0, 1.0, 1.0, 0.0, 1.0, 0.0, 0.0, 1.0, 0.0, 1.0, 1.0, 0.0, 1.0, 0.0, 0.0, 1.0, 0.0, 1.0, 1.0, 0.0, 1.0, 0.0, 0.0, 1.0, 0.0, 1.0, 1.0, 0.0, 1.0, 0.0, 0.0, 1.0, 0.0, 1.0, 1.0, 0.0, 1.0, 0.0, 0.0, 1.0, 0.0, 1.0, 1.0, 0.0, 1.0, 0.0, 0.0, 1.0, 0.0, 1.0, 1.0, 0.0, 0.0, 1.0, 0.0, 1.0, 1.0, 0.0, 1.0, 0.0, 0.0, 1.0, 0.0, 1.0, 1.0, 0.0, 1.0, 0.0, 0.0, 1.0, 0.0, 1.0, 1.0, 0.0, 1.0, 0.0, 0.0, 1.0, 0.0, 1.0, 1.0, 0.0, 1.0, 0.0, 0.0, 1.0, 0.0, 1.0, 1.0, 0.0, 0.0, 1.0, 0.0, 1.0, 1.0, 0.0, 1.0, 0.0, 0.0, 1.0, 0.0, 1.0, 1.0, 0.0, 1.0, 0.0, 0.0, 1.0, 0.0, 1.0, 1.0, 0.0, 1.0, 0.0, 0.0, 1.0, 0.0, 1.0, 1.0, 0.0, 1.0, 0.0, 0.0, 1.0, 0.0, 1.0, 1.0, 0.0, 1.0, 0.0, 0.0, 1.0, 0.0, 1.0, 1.0, 0.0, 1.0, 0.0, 0.0, 1.0, 0.0, 1.0, 1.0, 0.0, 1.0, 0.0, 0.0, 1.0, 0.0, 1.0, 1.0, 0.0, 1.0, 0.0, 0.0, 1.0, 0.0, 1.0, 1.0, 0.0, 1.0, 0.0, 0.0, 1.0, 0.0, 1.0, 1.0, 0.0, 1.0, 0.0, 0.0, 1.0, 0.0, 1.0, 1.0, 0.0, 1.0, 0.0, 0.0, 1.0, 0.0, 1.0, 1.0, 0.0, 1.0, 0.0, 0.0, 1.0, 0.0, 1.0, 1.0, 0.0, 0.0, 1.0, 0.0, 1.0, 1.0, 0.0, 1.0, 0.0, 0.0, 1.0, 0.0, 1.0, 1.0, 0.0, 1.0, 0.0, 0.0, 1.0, 0.0, 1.0, 1.0, 0.0, 1.0, 0.0, 0.0, 1.0, 0.0, 1.0, 1.0, 0.0, 1.0, 0.0, 0.0, 1.0, 0.0, 1.0, 1.0, 0.0, 0.0, 1.0, 0.0, 1.0, 1.0, 0.0, 1.0, 0.0, 0.0, 1.0, 0.0, 1.0, 1.0, 0.0, 1.0, 0.0, 0.0, 1.0, 0.0, 1.0, 1.0, 0.0, 1.0, 0.0, 0.0, 1.0, 0.0, 1.0, 1.0, 0.0, 1.0, 0.0, 0.0, 1.0, 0.0, 1.0, 1.0, 0.0, 1.0, 0.0, 0.0, 1.0, 0.0, 1.0, 1.0, 0.0, 1.0, 0.0, 0.0, 1.0, 0.0, 1.0, 1.0, 0.0, 1.0, 0.0, 0.0, 1.0, 0.0, 1.0, 1.0, 0.0, 1.0, 0.0, 0.0, 1.0, 0.0, 1.0, 1.0, 0.0, 1.0, 0.0, 0.0, 1.0, 0.0, 1.0, 1.0, 0.0, 1.0, 0.0, 0.0, 1.0, 0.0, 1.0, 1.0, 0.0, 1.0, 0.0, 0.0, 1.0, 0.0, 1.0, 1.0, 0.0, 0.0, 1.0, 0.0, 1.0, 1.0, 0.0, 1.0, 0.0, 0.0, 1.0, 0.0, 1.0, 1.0, 0.0, 1.0, 0.0, 0.0, 1.0, 0.0, 1.0, 1.0, 0.0, 1.0, 0.0, 0.0, 1.0, 0.0, 1.0, 1.0, 0.0, 1.0, 0.0, 0.0, 1.0, 0.0, 1.0, 1.0, 0.0, 0.0, 1.0, 0.0, 1.0, 1.0, 0.0, 1.0, 0.0, 0.0, 1.0, 0.0, 1.0, 1.0, 0.0, 1.0, 0.0, 0.0, 1.0, 0.0, 1.0, 1.0, 0.0, 1.0, 0.0, 0.0, 1.0, 0.0, 1.0, 1.0, 0.0, 1.0, 0.0, 0.0, 1.0, 0.0, 1.0, 1.0, 0.0, 1.0, 0.0, 0.0, 1.0, 0.0, 1.0, 1.0, 0.0, 1.0, 0.0, 0.0, 1.0, 0.0, 1.0, 1.0, 0.0, 1.0, 0.0, 0.0, 1.0, 0.0, 1.0, 1.0, 0.0, 1.0, 0.0, 0.0, 1.0, 0.0, 1.0, 1.0, 0.0, 1.0, 0.0, 0.0, 1.0, 0.0, 1.0, 1.0, 0.0, 1.0, 0.0, 0.0, 1.0, 0.0, 1.0, 1.0, 0.0, 1.0, 0.0, 0.0, 1.0, 0.0, 1.0, 1.0, 0.0, 1.0, 0.0, 0.0, 1.0, 0.0, 1.0, 1.0, 0.0, 0.0, 1.0, 0.0, 1.0, 1.0, 0.0, 1.0, 0.0, 0.0, 1.0, 0.0, 1.0, 1.0, 0.0, 1.0, 0.0, 0.0, 1.0, 0.0, 1.0, 1.0, 0.0, 1.0, 0.0, 0.0, 1.0, 0.0, 1.0, 1.0, 0.0, 0.0, 1.0, 0.0, 1.0, 1.0, 0.0, 1.0, 0.0, 0.0, 1.0, 0.0, 1.0, 1.0, 0.0, 1.0, 0.0, 0.0, 1.0, 0.0, 1.0, 1.0, 0.0, 1.0, 0.0, 0.0, 1.0, 0.0, 1.0, 1.0, 0.0, 1.0, 0.0, 0.0, 1.0, 0.0, 1.0, 1.0, 0.0, 1.0, 0.0, 0.0, 1.0, 0.0, 1.0, 1.0, 0.0, 1.0, 0.0, 0.0, 1.0, 0.0, 1.0, 1.0, 0.0, 1.0, 0.0, 0.0, 1.0, 0.0, 1.0, 1.0, 0.0, 1.0, 0.0, 0.0, 1.0, 0.0, 1.0, 1.0, 0.0, 1.0, 0.0, 0.0, 1.0, 0.0, 1.0, 1.0, 0.0, 1.0, 0.0, 0.0, 1.0, 0.0, 1.0, 1.0, 0.0, 1.0, 0.0, 0.0, 1.0, 0.0, 1.0, 1.0, 0.0, 1.0, 0.0, 0.0, 1.0, 0.0, 1.0, 1.0, 0.0, 0.0, 1.0, 0.0, 1.0, 1.0, 0.0, 1.0, 0.0, 0.0, 1.0, 0.0, 1.0, 1.0, 0.0, 1.0, 0.0, 0.0, 1.0, 0.0, 1.0, 1.0, 0.0, 1.0, 0.0, 0.0, 1.0, 0.0, 1.0, 1.0, 0.0, 1.0, 0.0, 0.0, 1.0, 0.0, 1.0, 1.0, 0.0, 1.0, 0.0, 0.0, 1.0, 0.0, 1.0, 1.0, 0.0, 1.0, 0.0, 0.0, 1.0, 0.0, 1.0, 1.0, 0.0, 1.0, 0.0, 0.0, 1.0, 0.0, 1.0, 1.0, 0.0, 1.0, 0.0, 0.0, 1.0, 0.0, 1.0, 1.0, 0.0, 1.0, 0.0, 0.0, 1.0, 0.0, 1.0, 1.0, 0.0, 1.0, 0.0, 0.0, 1.0, 0.0, 1.0, 1.0, 0.0, 1.0, 0.0, 0.0, 1.0, 0.0, 1.0, 1.0, 0.0, 0.0, 1.0, 0.0, 1.0, 1.0, 0.0, 1.0, 0.0, 0.0, 1.0, 0.0, 1.0, 1.0, 0.0, 1.0, 0.0, 0.0, 1.0, 0.0, 1.0, 1.0, 0.0, 1.0, 0.0, 0.0, 1.0, 0.0, 1.0, 1.0, 0.0, 1.0, 0.0, 0.0, 1.0, 0.0, 1.0, 1.0, 0.0, 0.0, 1.0, 0.0, 1.0, 1.0, 0.0, 1.0, 0.0, 0.0, 1.0, 0.0, 1.0, 1.0, 0.0, 1.0, 0.0, 0.0, 1.0, 0.0, 1.0, 1.0, 0.0, 1.0, 0.0, 0.0, 1.0, 0.0, 1.0, 1.0, 0.0, 1.0, 0.0, 0.0, 1.0, 0.0, 1.0, 1.0, 0.0, 1.0, 0.0, 0.0, 1.0, 0.0, 1.0, 1.0, 0.0, 1.0, 0.0, 0.0, 1.0, 0.0, 1.0, 1.0, 0.0, 1.0, 0.0, 0.0, 1.0, 0.0, 1.0, 1.0, 0.0, 1.0, 0.0, 0.0, 1.0, 0.0, 1.0, 1.0, 0.0, 1.0, 0.0, 0.0, 1.0, 0.0, 1.0, 1.0, 0.0, 1.0, 0.0, 0.0, 1.0, 0.0, 1.0, 1.0, 0.0, 1.0, 0.0, 0.0, 1.0, 0.0, 1.0, 1.0, 0.0, 1.0, 0.0, 0.0, 1.0, 0.0, 1.0, 1.0, 0.0, 0.0, 1.0, 0.0, 1.0, 1.0, 0.0, 1.0, 0.0, 0.0, 1.0, 0.0, 1.0, 1.0, 0.0, 1.0, 0.0, 0.0, 1.0, 0.0, 1.0, 1.0, 0.0, 1.0, 0.0, 0.0, 1.0, 0.0, 1.0, 1.0, 0.0, 1.0, 0.0, 0.0, 1.0, 0.0, 1.0, 1.0, 0.0, 0.0, 1.0, 0.0, 1.0, 1.0, 0.0, 1.0, 0.0, 0.0, 1.0, 0.0, 1.0, 1.0, 0.0, 1.0, 0.0, 0.0, 1.0, 0.0, 1.0, 1.0, 0.0, 1.0, 0.0, 0.0, 1.0, 0.0, 1.0, 1.0, 0.0, 1.0, 0.0, 0.0, 1.0, 0.0, 1.0, 1.0, 0.0, 1.0, 0.0, 0.0, 1.0, 0.0, 1.0, 1.0, 0.0, 1.0, 0.0, 0.0, 1.0, 0.0, 1.0, 1.0, 0.0, 1.0, 0.0, 0.0, 1.0, 0.0, 1.0, 1.0, 0.0, 1.0, 0.0, 0.0, 1.0, 0.0, 1.0, 1.0, 0.0, 1.0, 0.0, 0.0, 1.0, 0.0, 1.0, 1.0, 0.0, 1.0, 0.0, 0.0, 1.0, 0.0, 1.0, 1.0, 0.0, 1.0, 0.0, 0.0, 1.0, 0.0, 1.0, 1.0, 0.0, 0.0, 1.0, 0.0, 1.0, 1.0, 0.0, 1.0, 0.0, 0.0, 1.0, 0.0, 1.0, 1.0, 0.0, 1.0, 0.0, 0.0, 1.0, 0.0, 1.0, 1.0, 0.0, 1.0, 0.0, 0.0, 1.0, 0.0, 1.0, 1.0, 0.0, 1.0, 0.0, 0.0, 1.0, 0.0, 1.0, 1.0, 0.0, 0.0, 1.0, 0.0, 1.0, 1.0, 0.0, 1.0, 0.0, 0.0, 1.0, 0.0, 1.0, 1.0, 0.0, 1.0, 0.0, 0.0, 1.0, 0.0, 1.0, 1.0, 0.0, 1.0, 0.0, 0.0, 1.0, 0.0, 1.0, 1.0, 0.0, 1.0, 0.0, 0.0, 1.0, 0.0, 1.0, 1.0, 0.0, 1.0, 0.0, 0.0, 1.0, 0.0, 1.0, 1.0, 0.0, 1.0, 0.0, 0.0, 1.0, 0.0, 1.0, 1.0, 0.0, 1.0, 0.0, 0.0, 1.0, 0.0, 1.0, 1.0, 0.0, 1.0, 0.0, 0.0, 1.0, 0.0, 1.0, 1.0, 0.0, 1.0, 0.0, 0.0, 1.0, 0.0, 1.0, 1.0, 0.0, 1.0, 0.0, 0.0, 1.0, 0.0, 1.0, 1.0, 0.0, 1.0, 0.0, 0.0, 1.0, 0.0, 1.0, 1.0, 0.0, 1.0, 0.0, 0.0, 1.0, 0.0, 1.0, 1.0, 0.0, 1.0, 0.0, 0.0, 1.0, 0.0, 1.0, 1.0, 0.0, 1.0, 0.0, 0.0, 1.0, 0.0, 1.0, 1.0, 0.0, 1.0, 0.0, 0.0, 1.0, 0.0, 1.0, 1.0, 0.0, 1.0, 0.0, 0.0, 1.0, 0.0, 1.0, 1.0, 0.0, 1.0, 0.0, 0.0, 1.0, 0.0, 1.0, 1.0, 0.0, 1.0, 0.0, 0.0, 1.0, 0.0, 1.0, 1.0, 0.0, 1.0, 0.0, 0.0, 1.0, 0.0, 1.0, 1.0, 0.0, 1.0, 0.0, 0.0, 1.0, 0.0, 1.0, 1.0, 0.0, 1.0, 0.0, 0.0, 1.0, 0.0, 1.0, 1.0, 0.0, 1.0, 0.0, 0.0, 1.0, 0.0, 1.0, 1.0, 0.0, 1.0, 0.0, 0.0, 1.0, 0.0, 1.0, 1.0, 0.0, 1.0, 0.0, 0.0, 1.0, 0.0, 1.0, 1.0, 0.0, 1.0, 0.0, 0.0, 1.0, 0.0, 1.0, 1.0, 0.0, 1.0, 0.0, 0.0, 1.0, 0.0, 1.0, 1.0, 0.0, 1.0, 0.0, 0.0, 1.0, 0.0, 1.0, 1.0, 0.0, 1.0, 0.0, 0.0, 1.0, 0.0, 1.0, 1.0, 0.0, 1.0, 0.0, 0.0, 1.0, 0.0, 1.0, 1.0, 0.0, 1.0, 0.0, 0.0, 1.0, 0.0, 1.0, 1.0, 0.0, 1.0, 0.0, 0.0, 1.0, 0.0, 1.0, 1.0, 0.0, 1.0, 0.0, 0.0, 1.0, 0.0, 1.0, 1.0, 0.0, 1.0, 0.0, 0.0, 1.0, 0.0, 1.0, 1.0, 0.0, 1.0, 0.0, 0.0, 1.0, 0.0, 1.0, 1.0, 0.0, 1.0, 0.0, 0.0, 1.0, 0.0, 1.0, 1.0, 0.0, 1.0, 0.0, 0.0, 1.0, 0.0, 1.0, 1.0, 0.0, 1.0, 0.0, 0.0, 1.0, 0.0, 1.0, 1.0, 0.0, 1.0, 0.0, 0.0, 1.0, 0.0, 1.0, 1.0, 0.0, 1.0, 0.0, 0.0, 1.0, 0.0, 1.0, 1.0, 0.0, 1.0, 0.0, 0.0, 1.0, 0.0, 1.0, 1.0, 0.0, 1.0, 0.0, 0.0, 1.0, 0.0, 1.0, 1.0, 0.0, 1.0, 0.0, 0.0, 1.0, 0.0, 1.0, 1.0, 0.0, 1.0, 0.0, 0.0, 1.0, 0.0, 1.0, 1.0, 0.0, 1.0, 0.0, 0.0, 1.0, 0.0, 1.0, 1.0, 0.0, 1.0, 0.0, 0.0, 1.0, 0.0, 1.0, 1.0, 0.0, 1.0, 0.0, 0.0, 1.0, 0.0, 1.0, 1.0, 0.0, 1.0, 0.0, 0.0, 1.0, 0.0, 1.0, 1.0, 0.0, 1.0, 0.0, 0.0, 1.0, 0.0, 1.0, 1.0, 0.0, 1.0, 0.0, 0.0, 1.0, 0.0, 1.0, 1.0, 0.0, 1.0, 0.0, 0.0, 1.0, 0.0, 1.0, 1.0, 0.0, 1.0, 0.0, 0.0, 1.0, 0.0, 1.0, 1.0, 0.0, 1.0, 0.0, 0.0, 1.0, 0.0, 1.0, 1.0, 0.0, 1.0, 0.0, 0.0, 1.0, 0.0, 1.0, 1.0, 0.0, 1.0, 0.0, 0.0, 1.0, 0.0, 1.0, 1.0, 0.0, 1.0, 0.0, 0.0, 1.0, 0.0, 1.0, 1.0, 0.0, 1.0, 0.0, 0.0, 1.0, 0.0, 1.0, 1.0, 0.0, 1.0, 0.0, 0.0, 1.0, 0.0, 1.0, 1.0, 0.0, 1.0, 0.0, 0.0, 1.0, 0.0, 1.0, 1.0, 0.0, 1.0, 0.0, 0.0, 1.0, 0.0, 1.0, 1.0, 0.0, 1.0, 0.0, 0.0, 1.0, 0.0, 1.0, 1.0, 0.0, 1.0, 0.0, 0.0, 1.0, 0.0, 1.0, 1.0, 0.0, 1.0, 0.0, 0.0, 1.0, 0.0, 1.0, 1.0, 0.0, 1.0, 0.0, 0.0, 1.0, 0.0, 1.0, 1.0, 0.0, 1.0, 0.0, 0.0, 1.0, 0.0, 1.0, 1.0, 0.0, 1.0, 0.0, 0.0, 1.0, 0.0, 1.0, 1.0, 0.0, 1.0, 0.0, 0.0, 1.0, 0.0, 1.0, 1.0, 0.0, 1.0, 0.0, 0.0, 1.0, 0.0, 1.0, 1.0, 0.0, 1.0, 0.0, 0.0, 1.0, 0.0, 1.0, 1.0, 0.0, 1.0, 0.0, 0.0, 1.0, 0.0, 1.0, 1.0, 0.0, 1.0, 0.0, 0.0, 1.0, 0.0, 1.0, 1.0, 0.0, 1.0, 0.0, 0.0, 1.0, 0.0, 1.0, 1.0, 0.0, 1.0, 0.0, 0.0, 1.0, 0.0, 1.0, 1.0, 0.0, 1.0, 0.0, 0.0, 1.0, 0.0, 1.0, 1.0, 0.0, 1.0, 0.0, 0.0, 1.0, 0.0, 1.0, 1.0, 0.0, 1.0, 0.0, 0.0, 1.0, 0.0, 1.0, 1.0, 0.0, 1.0, 0.0, 0.0, 1.0, 0.0, 1.0, 1.0, 0.0, 1.0, 0.0, 0.0, 1.0, 0.0, 1.0, 1.0, 0.0, 1.0, 0.0, 0.0, 1.0, 0.0, 1.0, 1.0, 0.0, 1.0, 0.0, 0.0, 1.0, 0.0, 1.0, 1.0, 0.0, 1.0, 0.0, 0.0, 1.0, 0.0, 1.0, 1.0, 0.0, 1.0, 0.0, 0.0, 1.0, 0.0, 1.0, 1.0, 0.0, 1.0, 0.0, 0.0, 1.0, 0.0, 1.0, 1.0, 0.0, 1.0, 0.0, 0.0, 1.0, 0.0, 1.0, 1.0, 0.0, 1.0, 0.0, 0.0, 1.0, 0.0, 1.0, 1.0, 0.0, 1.0, 0.0, 0.0, 1.0, 0.0, 1.0, 1.0, 0.0, 1.0, 0.0, 0.0, 1.0, 0.0, 1.0, 1.0, 0.0, 1.0, 0.0, 0.0, 1.0, 0.0, 1.0, 1.0, 0.0, 1.0, 0.0, 0.0, 1.0, 0.0, 1.0, 1.0, 0.0, 1.0, 0.0, 0.0, 1.0, 0.0, 1.0, 1.0, 0.0, 1.0, 0.0, 0.0, 1.0, 0.0, 1.0, 1.0, 0.0, 1.0, 0.0, 0.0, 1.0, 0.0, 1.0, 1.0, 0.0, 1.0, 0.0, 0.0, 1.0, 0.0, 1.0, 1.0, 0.0, 1.0, 0.0, 0.0, 1.0, 0.0, 1.0, 1.0, 0.0, 1.0, 0.0, 0.0, 1.0, 0.0, 1.0, 1.0, 0.0, 1.0, 0.0, 0.0, 1.0, 0.0, 1.0, 1.0, 0.0, 1.0, 0.0, 0.0, 1.0, 0.0, 1.0, 1.0, 0.0, 1.0, 0.0, 0.0, 1.0, 0.0, 1.0, 1.0, 0.0, 1.0, 0.0, 0.0, 1.0, 0.0, 1.0, 1.0, 0.0, 1.0, 0.0, 0.0, 1.0, 0.0, 1.0, 1.0, 0.0, 1.0, 0.0, 0.0, 1.0, 0.0, 1.0, 1.0, 0.0, 1.0, 0.0, 0.0, 1.0, 0.0, 1.0, 1.0, 0.0, 1.0])
me_plane_002.use_remesh_preserve_volume = False
me_plane_002.use_remesh_preserve_attributes = False
me_plane_002.use_mirror_vertex_groups = False
me_plane_002.update()
me_plane_001 = bpy.data.meshes.new('Plane.001')
me_plane_001.from_pydata([(-2.25, 4.5, 0.0), (2.25, 4.5, 0.0), (-2.25, -4.5, 0.0), (2.25, -4.5, 0.0), (4.5, -2.25, 0.0), (4.5, 2.25, 0.0), (-4.5, -2.25, 0.0), (-4.5, 2.25, 0.0), (-0.75, 1.5, 1.0), (0.75, 1.5, 1.0), (-0.75, -1.5, 1.0), (0.75, -1.5, 1.0), (1.5, -0.75, 1.0), (1.5, 0.75, 1.0), (-1.5, -0.75, 1.0), (-1.5, 0.75, 1.0), (-0.375, 0.75, 2.0), (0.375, 0.75, 2.0), (-0.375, -0.75, 2.0), (0.375, -0.75, 2.0), (0.75, -0.375, 2.0), (0.75, 0.375, 2.0), (-0.75, -0.375, 2.0), (-0.75, 0.375, 2.0), (-3.949e-07, 0.2697, 2.201), (0.05262, 0.2645, 2.201), (0.1032, 0.2492, 2.201), (0.1498, 0.2243, 2.201), (0.1907, 0.1907, 2.201), (0.2243, 0.1498, 2.201), (0.2492, 0.1032, 2.201), (0.2645, 0.05262, 2.201), (0.2697, 4.218e-07, 2.201), (0.2645, -0.05262, 2.201), (0.2492, -0.1032, 2.201), (0.2243, -0.1498, 2.201), (0.1907, -0.1907, 2.201), (0.1498, -0.2243, 2.201), (0.1032, -0.2492, 2.201), (0.05262, -0.2645, 2.201), (-3.949e-07, -0.2697, 2.201), (-0.05262, -0.2645, 2.201), (-0.1032, -0.2492, 2.201), (-0.1498, -0.2243, 2.201), (-0.1907, -0.1907, 2.201), (-0.2243, -0.1498, 2.201), (-0.2492, -0.1032, 2.201), (-0.2645, -0.05262, 2.201), (-0.2697, 4.874e-07, 2.201), (-0.2645, 0.05262, 2.201), (-0.2492, 0.1032, 2.201), (-0.2243, 0.1498, 2.201), (-0.1907, 0.1907, 2.201), (-0.1498, 0.2243, 2.201), (-0.1032, 0.2492, 2.201), (-0.05262, 0.2645, 2.201)], [], [(9, 17, 21, 13), (10, 18, 22, 14), (7, 15, 8, 0), (5, 13, 12, 4), (0, 8, 9, 1), (1, 9, 13, 5), (2, 10, 14, 6), (6, 14, 15, 7), (3, 11, 10, 2), (4, 12, 11, 3), (14, 22, 23, 15), (11, 19, 18, 10), (12, 20, 19, 11), (15, 23, 16, 8), (13, 21, 20, 12), (8, 16, 17, 9), (23, 50, 51), (16, 53, 54), (17, 26, 27), (21, 29, 30), (22, 45, 46), (42, 43, 18), (19, 37, 38), (34, 35, 20), (43, 44, 18), (22, 44, 45), (18, 44, 22), (18, 41, 42), (38, 39, 19), (39, 40, 19), (18, 40, 41), (19, 36, 37), (35, 36, 20), (19, 20, 36), (18, 19, 40), (30, 31, 21), (31, 32, 21), (20, 33, 34), (20, 32, 33), (20, 21, 32), (27, 28, 17), (29, 21, 28), (17, 28, 21), (26, 17, 25), (54, 55, 16), (55, 24, 16), (25, 17, 24), (17, 16, 24), (50, 23, 49), (46, 47, 22), (47, 48, 22), (49, 23, 48), (23, 22, 48), (51, 52, 23), (53, 16, 52), (16, 23, 52)])
_uv = me_plane_001.uv_layers.new(name='UVMap')
_uv.uv.foreach_set('vector', [0.0, 0.0, 1.0, 0.0, 1.0, 1.0, 0.0, 1.0, 0.0, 0.0, 1.0, 0.0, 1.0, 1.0, 0.0, 1.0, 0.0, 0.0, 1.0, 0.0, 1.0, 1.0, 0.0, 1.0, 0.0, 0.0, 1.0, 0.0, 1.0, 1.0, 0.0, 1.0, 0.0, 0.0, 1.0, 0.0, 1.0, 1.0, 0.0, 1.0, 0.0, 0.0, 1.0, 0.0, 1.0, 1.0, 0.0, 1.0, 0.0, 0.0, 1.0, 0.0, 1.0, 1.0, 0.0, 1.0, 0.0, 0.0, 1.0, 0.0, 1.0, 1.0, 0.0, 1.0, 0.0, 0.0, 1.0, 0.0, 1.0, 1.0, 0.0, 1.0, 0.0, 0.0, 1.0, 0.0, 1.0, 1.0, 0.0, 1.0, 0.0, 0.0, 1.0, 0.0, 1.0, 1.0, 0.0, 1.0, 0.0, 0.0, 1.0, 0.0, 1.0, 1.0, 0.0, 1.0, 0.0, 0.0, 1.0, 0.0, 1.0, 1.0, 0.0, 1.0, 0.0, 0.0, 1.0, 0.0, 1.0, 1.0, 0.0, 1.0, 0.0, 0.0, 1.0, 0.0, 1.0, 1.0, 0.0, 1.0, 0.0, 0.0, 1.0, 0.0, 1.0, 1.0, 0.0, 1.0, 0.0, 0.0, 1.0, 0.0, 1.0, 1.0, 0.0, 0.0, 1.0, 0.0, 1.0, 1.0, 0.0, 0.0, 1.0, 0.0, 1.0, 1.0, 0.0, 0.0, 1.0, 0.0, 1.0, 1.0, 0.0, 0.0, 1.0, 0.0, 1.0, 1.0, 0.0, 0.0, 1.0, 0.0, 1.0, 1.0, 0.0, 0.0, 1.0, 0.0, 1.0, 1.0, 0.0, 0.0, 1.0, 0.0, 1.0, 1.0, 0.0, 0.0, 1.0, 0.0, 1.0, 1.0, 0.0, 0.0, 1.0, 0.0, 1.0, 1.0, 0.0, 0.0, 1.0, 0.0, 1.0, 1.0, 0.0, 0.0, 1.0, 0.0, 1.0, 1.0, 0.0, 0.0, 1.0, 0.0, 1.0, 1.0, 0.0, 0.0, 1.0, 0.0, 1.0, 1.0, 0.0, 0.0, 1.0, 0.0, 1.0, 1.0, 0.0, 0.0, 1.0, 0.0, 1.0, 1.0, 0.0, 0.0, 1.0, 0.0, 1.0, 1.0, 0.0, 0.0, 1.0, 0.0, 1.0, 1.0, 0.0, 0.0, 1.0, 0.0, 1.0, 1.0, 0.0, 0.0, 1.0, 0.0, 1.0, 1.0, 0.0, 0.0, 1.0, 0.0, 1.0, 1.0, 0.0, 0.0, 1.0, 0.0, 1.0, 1.0, 0.0, 0.0, 1.0, 0.0, 1.0, 1.0, 0.0, 0.0, 1.0, 0.0, 1.0, 1.0, 0.0, 0.0, 1.0, 0.0, 1.0, 1.0, 0.0, 0.0, 1.0, 0.0, 1.0, 1.0, 0.0, 0.0, 1.0, 0.0, 1.0, 1.0, 0.0, 0.0, 1.0, 0.0, 1.0, 1.0, 0.0, 0.0, 1.0, 0.0, 1.0, 1.0, 0.0, 0.0, 1.0, 0.0, 1.0, 1.0, 0.0, 0.0, 1.0, 0.0, 1.0, 1.0, 0.0, 0.0, 1.0, 0.0, 1.0, 1.0, 0.0, 0.0, 1.0, 0.0, 1.0, 1.0, 0.0, 0.0, 1.0, 0.0, 1.0, 1.0, 0.0, 0.0, 1.0, 0.0, 1.0, 1.0, 0.0, 0.0, 1.0, 0.0, 1.0, 1.0, 0.0, 0.0, 1.0, 0.0, 1.0, 1.0, 0.0, 0.0, 1.0, 0.0, 1.0, 1.0, 0.0, 0.0, 1.0, 0.0, 1.0, 1.0, 0.0, 0.0, 1.0, 0.0, 1.0, 1.0])
me_plane_001.use_remesh_preserve_volume = False
me_plane_001.use_remesh_preserve_attributes = False
me_plane_001.use_mirror_vertex_groups = False
me_plane_001.update()

# ---- objects
ob_walls = bpy.data.objects.new('Walls', me_plane)
ob_mount_station = bpy.data.objects.new('Mount station', me_plane_002)
ob_base = bpy.data.objects.new('Base', me_plane_001)

# ---- transforms, parenting, visibility, modifiers, constraints
ob_walls.location = (0.0, 0.0, 0.0)
ob_walls.lineart.crease_threshold = 0.0
ob_mount_station.location = (-3.803e-07, 4.221e-07, 2.0)
ob_mount_station.lineart.crease_threshold = 0.0
ob_base.location = (0.0, 0.0, 0.0)
ob_base.lineart.crease_threshold = 0.0

# ---- collection membership
col_collection_1.objects.link(ob_walls)
col_collection_5.objects.link(ob_mount_station)
col_collection_5.objects.link(ob_base)

# ---- scene / render settings (as saved in the file)
scene.frame_start = 1; scene.frame_end = 250; scene.frame_set(1)
scene.render.engine = 'BLENDER_EEVEE_NEXT'
scene.render.resolution_percentage = 50
scene.render.dither_intensity = 0.0
scene.cycles.use_denoising = False
scene.cycles.samples = 128
scene.cycles.sampling_pattern = 'TABULATED_SOBOL'
scene.cycles.use_adaptive_sampling = False
scene.cycles.use_light_tree = False
scene.cycles.blur_glossy = 0.0
scene.cycles.sample_clamp_indirect = 0.0
scene.view_settings.view_transform = 'Standard'
bpy.context.view_layer.update()

# ---- added for rendering (the .blend has no active camera and no usable light): camera, sun
cam_auto = bpy.data.cameras.new('AutoCamera')
cam_auto.lens = 50.0
cam_auto.sensor_width = 36.0
cam_auto.clip_end = 1000.0
ob_auto_camera = bpy.data.objects.new('AutoCamera', cam_auto)
scene.collection.objects.link(ob_auto_camera)
ob_auto_camera.location = (26.4459, -31.7351, 27.6567)
ob_auto_camera.rotation_euler = (1.09748, -7.21219e-08, 0.694738)
scene.camera = ob_auto_camera
light_auto_sun = bpy.data.lights.new('AutoSun', 'SUN')
light_auto_sun.energy = 3.0
light_auto_sun.angle = 0.0523599
ob_auto_sun = bpy.data.objects.new('AutoSun', light_auto_sun)
scene.collection.objects.link(ob_auto_sun)
ob_auto_sun.rotation_euler = (0.872665, 0.174533, 0.523599)
bpy.context.view_layer.update()

